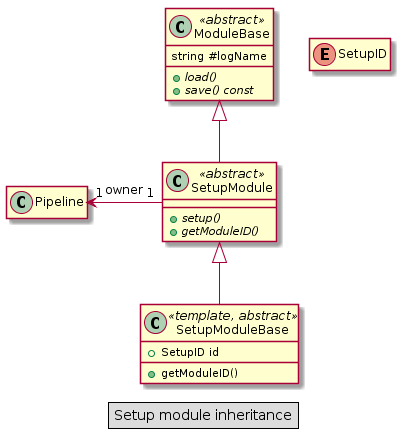

The diagram above was rendered by PlantUML. Its source (embedded in the PNG):
@startuml

hide empty members

enum SetupID

class ModuleBase << abstract >> {
    string #logName
    {abstract} +load()
    {abstract} +save() const
}

class SetupModule << abstract >> {
    {abstract} +setup()
    {abstract} +getModuleID()
}

SetupModule -up-|> ModuleBase
SetupModule "1" -left-> "1" Pipeline : owner

class SetupModuleBase << template, abstract >> {
    +SetupID id
    +getModuleID()
}

SetupModuleBase -up-|> SetupModule

legend center
    Setup module inheritance
endlegend

@enduml